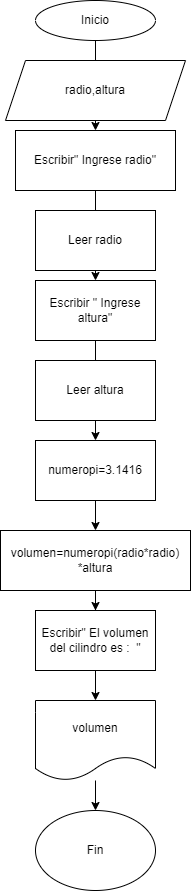

The diagram above was exported from draw.io. Its source (the exported page's mxGraphModel, read from the mxfile embedded in the PNG):
<mxGraphModel dx="1050" dy="523" grid="1" gridSize="10" guides="1" tooltips="1" connect="1" arrows="1" fold="1" page="1" pageScale="1" pageWidth="827" pageHeight="1169" math="0" shadow="0">
  <root>
    <mxCell id="0" />
    <mxCell id="1" parent="0" />
    <mxCell id="JUND0rMwq3hDXAEWhwCn-13" value="" style="edgeStyle=orthogonalEdgeStyle;rounded=0;orthogonalLoop=1;jettySize=auto;html=1;" edge="1" parent="1" source="JUND0rMwq3hDXAEWhwCn-1" target="JUND0rMwq3hDXAEWhwCn-3">
      <mxGeometry relative="1" as="geometry" />
    </mxCell>
    <mxCell id="JUND0rMwq3hDXAEWhwCn-1" value="Inicio" style="ellipse;whiteSpace=wrap;html=1;" vertex="1" parent="1">
      <mxGeometry x="330" y="10" width="120" height="40" as="geometry" />
    </mxCell>
    <mxCell id="JUND0rMwq3hDXAEWhwCn-2" value="radio,altura" style="shape=parallelogram;perimeter=parallelogramPerimeter;whiteSpace=wrap;html=1;fixedSize=1;" vertex="1" parent="1">
      <mxGeometry x="300" y="70" width="180" height="60" as="geometry" />
    </mxCell>
    <mxCell id="JUND0rMwq3hDXAEWhwCn-14" value="" style="edgeStyle=orthogonalEdgeStyle;rounded=0;orthogonalLoop=1;jettySize=auto;html=1;" edge="1" parent="1" source="JUND0rMwq3hDXAEWhwCn-3" target="JUND0rMwq3hDXAEWhwCn-5">
      <mxGeometry relative="1" as="geometry" />
    </mxCell>
    <mxCell id="JUND0rMwq3hDXAEWhwCn-3" value="Escribir&quot; Ingrese radio&quot;" style="rounded=0;whiteSpace=wrap;html=1;" vertex="1" parent="1">
      <mxGeometry x="310" y="140" width="160" height="60" as="geometry" />
    </mxCell>
    <mxCell id="JUND0rMwq3hDXAEWhwCn-4" value="Leer radio" style="rounded=0;whiteSpace=wrap;html=1;" vertex="1" parent="1">
      <mxGeometry x="330" y="220" width="120" height="60" as="geometry" />
    </mxCell>
    <mxCell id="JUND0rMwq3hDXAEWhwCn-15" value="" style="edgeStyle=orthogonalEdgeStyle;rounded=0;orthogonalLoop=1;jettySize=auto;html=1;" edge="1" parent="1" source="JUND0rMwq3hDXAEWhwCn-5" target="JUND0rMwq3hDXAEWhwCn-8">
      <mxGeometry relative="1" as="geometry" />
    </mxCell>
    <mxCell id="JUND0rMwq3hDXAEWhwCn-5" value="Escribir &quot; Ingrese altura&quot;" style="rounded=0;whiteSpace=wrap;html=1;" vertex="1" parent="1">
      <mxGeometry x="330" y="290" width="120" height="60" as="geometry" />
    </mxCell>
    <mxCell id="JUND0rMwq3hDXAEWhwCn-6" value="Leer altura" style="rounded=0;whiteSpace=wrap;html=1;" vertex="1" parent="1">
      <mxGeometry x="330" y="370" width="120" height="60" as="geometry" />
    </mxCell>
    <mxCell id="JUND0rMwq3hDXAEWhwCn-17" value="" style="edgeStyle=orthogonalEdgeStyle;rounded=0;orthogonalLoop=1;jettySize=auto;html=1;" edge="1" parent="1" source="JUND0rMwq3hDXAEWhwCn-8" target="JUND0rMwq3hDXAEWhwCn-9">
      <mxGeometry relative="1" as="geometry" />
    </mxCell>
    <mxCell id="JUND0rMwq3hDXAEWhwCn-8" value="numeropi=3.1416" style="rounded=0;whiteSpace=wrap;html=1;" vertex="1" parent="1">
      <mxGeometry x="330" y="450" width="120" height="60" as="geometry" />
    </mxCell>
    <mxCell id="JUND0rMwq3hDXAEWhwCn-16" value="" style="edgeStyle=orthogonalEdgeStyle;rounded=0;orthogonalLoop=1;jettySize=auto;html=1;" edge="1" parent="1" source="JUND0rMwq3hDXAEWhwCn-9" target="JUND0rMwq3hDXAEWhwCn-10">
      <mxGeometry relative="1" as="geometry" />
    </mxCell>
    <mxCell id="JUND0rMwq3hDXAEWhwCn-9" value="volumen=numeropi(radio*radio) *altura" style="rounded=0;whiteSpace=wrap;html=1;" vertex="1" parent="1">
      <mxGeometry x="295" y="540" width="190" height="60" as="geometry" />
    </mxCell>
    <mxCell id="JUND0rMwq3hDXAEWhwCn-18" value="" style="edgeStyle=orthogonalEdgeStyle;rounded=0;orthogonalLoop=1;jettySize=auto;html=1;" edge="1" parent="1" source="JUND0rMwq3hDXAEWhwCn-10" target="JUND0rMwq3hDXAEWhwCn-12">
      <mxGeometry relative="1" as="geometry" />
    </mxCell>
    <mxCell id="JUND0rMwq3hDXAEWhwCn-10" value="Escribir&quot; El volumen del cilindro es :&amp;nbsp; &quot;" style="rounded=0;whiteSpace=wrap;html=1;" vertex="1" parent="1">
      <mxGeometry x="330" y="620" width="120" height="60" as="geometry" />
    </mxCell>
    <mxCell id="JUND0rMwq3hDXAEWhwCn-20" value="" style="edgeStyle=orthogonalEdgeStyle;rounded=0;orthogonalLoop=1;jettySize=auto;html=1;" edge="1" parent="1" source="JUND0rMwq3hDXAEWhwCn-12" target="JUND0rMwq3hDXAEWhwCn-19">
      <mxGeometry relative="1" as="geometry" />
    </mxCell>
    <mxCell id="JUND0rMwq3hDXAEWhwCn-12" value="volumen" style="shape=document;whiteSpace=wrap;html=1;boundedLbl=1;" vertex="1" parent="1">
      <mxGeometry x="330" y="710" width="120" height="80" as="geometry" />
    </mxCell>
    <mxCell id="JUND0rMwq3hDXAEWhwCn-19" value="Fin" style="ellipse;whiteSpace=wrap;html=1;" vertex="1" parent="1">
      <mxGeometry x="330" y="820" width="120" height="80" as="geometry" />
    </mxCell>
  </root>
</mxGraphModel>